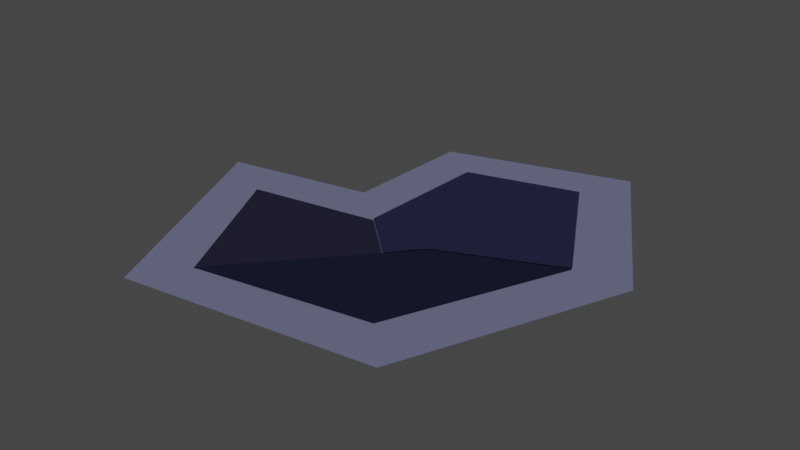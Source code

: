 # Source: coal.blend  (saved by Blender 3.6.11; exported with 4.5.12 LTS)
import bpy
from mathutils import Matrix  # noqa: F401  (used for matrix-valued properties, if any)

bpy.ops.wm.read_factory_settings(use_empty=True)
scene = bpy.context.scene
scene.name = 'Scene'

# ---- collections
col_collection = bpy.data.collections.new('Collection'); scene.collection.children.link(col_collection)
col_coal_svg = bpy.data.collections.new('coal.svg'); scene.collection.children.link(col_coal_svg)

# ---- materials (node trees are filled in below, after node groups)
mat_svgmat_003 = bpy.data.materials.new('SVGMat.003')
mat_svgmat_003.use_transparent_shadow = False
mat_svgmat_003.diffuse_color = (0.009721, 0.01298, 0.02843, 1.0)
mat_svgmat_002 = bpy.data.materials.new('SVGMat.002')
mat_svgmat_002.use_transparent_shadow = False
mat_svgmat_002.diffuse_color = (0.01764, 0.01764, 0.0356, 1.0)
mat_svgmat_001 = bpy.data.materials.new('SVGMat.001')
mat_svgmat_001.use_transparent_shadow = False
mat_svgmat_001.diffuse_color = (0.1413, 0.15, 0.2423, 1.0)
mat_svgmat_004 = bpy.data.materials.new('SVGMat.004')
mat_svgmat_004.use_transparent_shadow = False
mat_svgmat_004.diffuse_color = (0.02029, 0.02029, 0.05286, 1.0)

# ---- material node trees

# ---- world
world_world = bpy.data.worlds.new('World'); scene.world = world_world
world_world.use_nodes = True; world_world.node_tree.nodes.clear()
_N = world_world.node_tree.nodes; _L = world_world.node_tree.links
n0 = _N.new('ShaderNodeOutputWorld'); n0.name = 'World Output'; n0.location = (300, 300)
n1 = _N.new('ShaderNodeBackground'); n1.name = 'Background'; n1.location = (10, 300)
n1.inputs[0].default_value = (0.05088, 0.05088, 0.05088, 1.0)
_L.new(n1.outputs[0], n0.inputs[0])
n0.is_active_output = True
world_world.color = (0.05088, 0.05088, 0.05088)
world_world.use_sun_shadow = False
world_world.sun_shadow_jitter_overblur = 0.0

# ---- meshes
me_path1249 = bpy.data.meshes.new('path1249')
me_path1249.from_pydata([(-5.976, 1.076, -3.26e-07), (-3.324, -5.155, -3.26e-07), (3.036, -6.28, -3.26e-07), (-1.798, -0.7672, -3.26e-07)], [], [(1, 0, 3), (1, 3, 2)])
_uv = me_path1249.uv_layers.new(name='UVMap')
_uv.uv.foreach_set('vector', [0.3333, 0.0, 0.0, 0.0, 1.0, 0.0, 0.3333, 0.0, 1.0, 0.0, 0.6667, 0.0])
me_path1249.materials.append(mat_svgmat_003)
me_path1249.auto_texspace = False
me_path1249.update()
me_path1249_7 = bpy.data.meshes.new('path1249-7')
me_path1249_7.from_pydata([(0.9271, -0.274, -3.257e-07), (5.67, -1.076, -3.257e-07), (3.036, -6.28, -3.257e-07), (-0.8479, -1.885, -3.257e-07)], [], [(3, 0, 2), (2, 0, 1)])
_uv = me_path1249_7.uv_layers.new(name='UVMap')
_uv.uv.foreach_set('vector', [1.0, 0.0, 0.0, 0.0, 0.6667, 0.0, 0.6667, 0.0, 0.0, 0.0, 0.3333, 0.0])
me_path1249_7.materials.append(mat_svgmat_002)
me_path1249_7.auto_texspace = False
me_path1249_7.update()
me_path1249_7_7 = bpy.data.meshes.new('path1249-7-7')
me_path1249_7_7.from_pydata([(-4.102, 7.997, -3.258e-07), (-8.0, 1.234, -3.258e-07), (-4.787, -6.694, -3.258e-07), (4.241, -8.0, -3.258e-07), (8.0, 0.1726, -3.258e-07), (2.634, 1.181, -3.258e-07), (2.507, 6.009, -3.258e-07)], [], [(1, 0, 5), (2, 1, 5), (2, 5, 3), (5, 0, 6), (3, 5, 4)])
_uv = me_path1249_7_7.uv_layers.new(name='UVMap')
_uv.uv.foreach_set('vector', [0.1667, 0.0, 0.0, 0.0, 0.8333, 0.0, 0.3333, 0.0, 0.1667, 0.0, 0.8333, 0.0, 0.3333, 0.0, 0.8333, 0.0, 0.5, 0.0, 0.8333, 0.0, 0.0, 0.0, 1.0, 0.0, 0.5, 0.0, 0.8333, 0.0, 0.6667, 0.0])
me_path1249_7_7.materials.append(mat_svgmat_001)
me_path1249_7_7.auto_texspace = False
me_path1249_7_7.update()
me_rect1458 = bpy.data.meshes.new('rect1458')
me_rect1458.from_pydata([(0.7724, 4.745, -3.26e-07), (0.9271, -0.274, -3.26e-07), (-0.8479, -1.885, -3.26e-07), (-1.798, -0.7672, -3.26e-07), (-5.976, 1.076, -3.26e-07), (-3.257, 5.904, -3.26e-07)], [], [(4, 5, 3), (3, 5, 0), (3, 1, 2), (3, 0, 1)])
_uv = me_rect1458.uv_layers.new(name='UVMap')
_uv.uv.foreach_set('vector', [0.8, 0.0, 1.0, 0.0, 0.6, 0.0, 0.6, 0.0, 1.0, 0.0, 0.0, 0.0, 0.6, 0.0, 0.2, 0.0, 0.4, 0.0, 0.6, 0.0, 0.0, 0.0, 0.2, 0.0])
me_rect1458.materials.append(mat_svgmat_004)
me_rect1458.auto_texspace = False
me_rect1458.update()

# ---- objects
ob_path1249_001 = bpy.data.objects.new('path1249.001', me_path1249)
ob_path1249_7_001 = bpy.data.objects.new('path1249-7.001', me_path1249_7)
ob_path1249_7_7_001 = bpy.data.objects.new('path1249-7-7.001', me_path1249_7_7)
ob_rect1458_001 = bpy.data.objects.new('rect1458.001', me_rect1458)

# ---- transforms, parenting, visibility, modifiers, constraints
ob_path1249_001.location = (0.0, 0.0, 0.0)
ob_path1249_001.rotation_euler = (0.0, 3.142, 0.0)
ob_path1249_001.scale = (0.125, 0.125, 1.0)
ob_path1249_001.delta_location = (0.0, 0.0, 0.007812)
ob_path1249_7_001.location = (0.0, 0.0, 0.0)
ob_path1249_7_001.rotation_euler = (0.0, 3.142, 0.0)
ob_path1249_7_001.scale = (0.125, 0.125, 1.0)
ob_path1249_7_001.delta_location = (0.0, 0.0, 0.003906)
ob_path1249_7_7_001.location = (0.0, 0.0, 0.0)
ob_path1249_7_7_001.rotation_euler = (0.0, 3.142, 0.0)
ob_path1249_7_7_001.scale = (0.125, 0.125, 1.0)
ob_rect1458_001.location = (0.0, 0.0, 0.0)
ob_rect1458_001.rotation_euler = (0.0, 3.142, 0.0)
ob_rect1458_001.scale = (0.125, 0.125, 1.0)
ob_rect1458_001.delta_location = (0.0, 0.0, 0.01172)

# ---- collection membership
col_collection.objects.link(ob_path1249_001)
col_collection.objects.link(ob_path1249_7_001)
col_collection.objects.link(ob_path1249_7_7_001)
col_collection.objects.link(ob_rect1458_001)

# ---- scene / render settings (as saved in the file)
scene.frame_start = 1; scene.frame_end = 250; scene.frame_set(1)
scene.render.engine = 'BLENDER_EEVEE_NEXT'
scene.cycles.sampling_pattern = 'TABULATED_SOBOL'
scene.view_settings.view_transform = 'Filmic'
bpy.context.view_layer.update()

# ---- added for rendering (the .blend has no active camera and no usable light): camera, sun
cam_auto = bpy.data.cameras.new('AutoCamera')
cam_auto.lens = 50.0
cam_auto.sensor_width = 36.0
cam_auto.clip_end = 1000.0
ob_auto_camera = bpy.data.objects.new('AutoCamera', cam_auto)
scene.collection.objects.link(ob_auto_camera)
ob_auto_camera.location = (2.61671, -3.14027, 2.09924)
ob_auto_camera.rotation_euler = (1.09748, -7.21219e-08, 0.694738)
scene.camera = ob_auto_camera
light_auto_sun = bpy.data.lights.new('AutoSun', 'SUN')
light_auto_sun.energy = 3.0
light_auto_sun.angle = 0.0523599
ob_auto_sun = bpy.data.objects.new('AutoSun', light_auto_sun)
scene.collection.objects.link(ob_auto_sun)
ob_auto_sun.rotation_euler = (0.872665, 0.174533, 0.523599)
bpy.context.view_layer.update()
